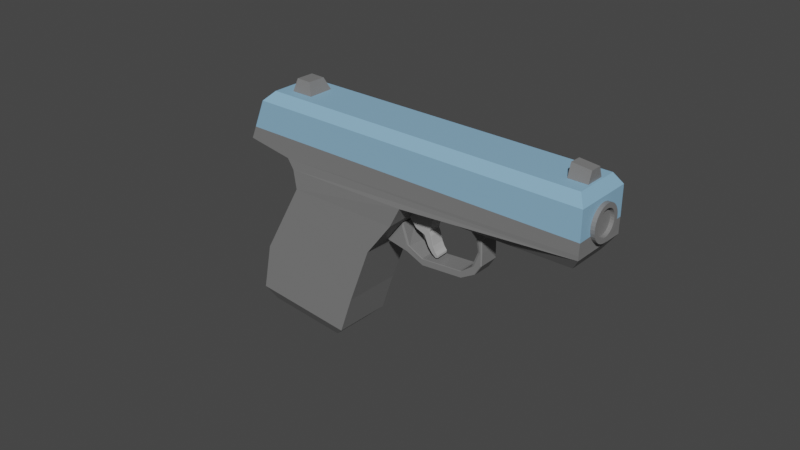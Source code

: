 # Source: gunfd.blend  (saved by Blender 3.4.6; exported with 4.5.12 LTS)
import bpy
from mathutils import Matrix  # noqa: F401  (used for matrix-valued properties, if any)

bpy.ops.wm.read_factory_settings(use_empty=True)
scene = bpy.context.scene
scene.name = 'Scene'

# ---- collections
col_collection = bpy.data.collections.new('Collection'); scene.collection.children.link(col_collection)

# ---- materials (node trees are filled in below, after node groups)
mat_material_002 = bpy.data.materials.new('Material.002')
mat_material_002.use_transparent_shadow = False
mat_material = bpy.data.materials.new('Material')
mat_material.alpha_threshold = 0.0
mat_material.use_transparent_shadow = False
mat_material.roughness = 0.5
mat_material.line_color = (0.0, 0.0, 0.0, 1.0)
mat_material_001 = bpy.data.materials.new('Material.001')
mat_material_001.use_transparent_shadow = False

# ---- material node trees
mat_material_002.use_nodes = True; mat_material_002.node_tree.nodes.clear()
_N = mat_material_002.node_tree.nodes; _L = mat_material_002.node_tree.links
n0 = _N.new('ShaderNodeBsdfPrincipled'); n0.name = 'Principled BSDF'; n0.location = (10, 300)
n0.distribution = 'GGX'
n0.subsurface_method = 'RANDOM_WALK_SKIN'
n0.inputs[0].default_value = (0.1991, 0.1991, 0.1991, 1.0)
n0.inputs[3].default_value = 1.45
n0.inputs[27].default_value = (0.0, 0.0, 0.0, 1.0)
n0.inputs[28].default_value = 1.0
n1 = _N.new('ShaderNodeOutputMaterial'); n1.name = 'Material Output'; n1.location = (300, 300)
_L.new(n0.outputs[0], n1.inputs[0])
n1.is_active_output = True
mat_material.use_nodes = True; mat_material.node_tree.nodes.clear()
_N = mat_material.node_tree.nodes; _L = mat_material.node_tree.links
n0 = _N.new('ShaderNodeOutputMaterial'); n0.name = 'Material Output'; n0.location = (300, 300)
n1 = _N.new('ShaderNodeBsdfPrincipled'); n1.name = 'Principled BSDF'; n1.location = (10, 300)
n1.distribution = 'GGX'
n1.subsurface_method = 'RANDOM_WALK_SKIN'
n1.inputs[0].default_value = (0.4312, 0.4312, 0.4312, 1.0)
n1.inputs[3].default_value = 1.45
n1.inputs[27].default_value = (0.0, 0.0, 0.0, 1.0)
n1.inputs[28].default_value = 1.0
_L.new(n1.outputs[0], n0.inputs[0])
n0.is_active_output = True
mat_material_001.use_nodes = True; mat_material_001.node_tree.nodes.clear()
_N = mat_material_001.node_tree.nodes; _L = mat_material_001.node_tree.links
n0 = _N.new('ShaderNodeBsdfPrincipled'); n0.name = 'Principled BSDF'; n0.location = (10, 300)
n0.distribution = 'GGX'
n0.subsurface_method = 'RANDOM_WALK_SKIN'
n0.inputs[0].default_value = (0.2601, 0.4814, 0.6811, 1.0)
n0.inputs[3].default_value = 1.45
n0.inputs[27].default_value = (0.0, 0.0, 0.0, 1.0)
n0.inputs[28].default_value = 1.0
n1 = _N.new('ShaderNodeOutputMaterial'); n1.name = 'Material Output'; n1.location = (300, 300)
_L.new(n0.outputs[0], n1.inputs[0])
n1.is_active_output = True

# ---- world
world_world = bpy.data.worlds.new('World'); scene.world = world_world
world_world.use_nodes = True; world_world.node_tree.nodes.clear()
_N = world_world.node_tree.nodes; _L = world_world.node_tree.links
n0 = _N.new('ShaderNodeOutputWorld'); n0.name = 'World Output'; n0.location = (300, 300)
n1 = _N.new('ShaderNodeBackground'); n1.name = 'Background'; n1.location = (10, 300)
n1.inputs[0].default_value = (0.05088, 0.05088, 0.05088, 1.0)
_L.new(n1.outputs[0], n0.inputs[0])
n0.is_active_output = True
world_world.color = (0.05088, 0.05088, 0.05088)
world_world.use_sun_shadow = False
world_world.sun_shadow_jitter_overblur = 0.0

# ---- meshes
me_cube_002 = bpy.data.meshes.new('Cube.002')
me_cube_002.from_pydata([(-1.025, -0.6397, 0.7714), (-0.999, 0.6462, 0.7721), (1.326, -0.66, 1.305), (1.352, 0.6258, 1.306), (-1.263, -0.6416, -0.3327), (-1.252, 0.6443, -0.3328), (1.101, 0.6334, -0.06015), (1.09, -0.6525, -0.06009), (-1.114, -0.6404, 0.3599), (-1.093, 0.6455, 0.3603), (1.084, 0.6306, 0.7555), (1.064, -0.6552, 0.7551), (-1.248, -0.6378, 0.9906), (-1.224, 0.6481, 0.9908), (-1.46, -0.6344, 1.077), (-1.453, 0.6516, 1.073), (-2.47, -0.6309, 1.131), (-2.466, 0.6552, 1.126), (4.825, 0.5779, 2.824), (4.82, -0.7082, 2.829), (4.908, 0.5812, 2.685), (4.902, -0.7049, 2.689), (-2.478, -0.6257, 0.9467), (-2.471, 0.6603, 0.9428), (1.74, 0.429, 1.671), (1.513, 0.607, 1.559), (1.723, -0.4731, 1.67), (1.391, -0.6771, 1.622), (4.86, 0.3977, 2.422), (4.943, 0.5835, 2.633), (4.935, -0.6989, 2.635), (4.855, -0.5046, 2.424), (-0.7999, -0.4459, -1.126), (-1.061, -0.6441, -0.9667), (-0.7871, 0.4402, -1.126), (-1.044, 0.6418, -0.9673), (0.9592, -0.4548, -0.8335), (1.137, -0.6548, -0.6016), (0.9721, 0.4313, -0.8336), (1.153, 0.6311, -0.602)], [], [(8, 0, 1, 9), (9, 1, 3, 10), (10, 3, 2, 11), (11, 2, 0, 8), (37, 7, 4, 33), (1, 0, 12, 13), (35, 5, 6, 39), (39, 6, 7, 37), (34, 38, 36, 32), (7, 11, 8, 4), (6, 10, 11, 7), (5, 9, 10, 6), (4, 8, 9, 5), (29, 15, 23, 20), (12, 27, 30, 14), (26, 24, 28, 31), (3, 1, 13, 25), (21, 20, 18, 19), (2, 3, 25, 27), (0, 2, 27, 12), (13, 12, 14, 15), (23, 22, 16, 17), (22, 21, 19, 16), (20, 23, 17, 18), (30, 29, 20, 21), (15, 14, 22, 23), (14, 30, 21, 22), (24, 26, 27, 25), (29, 30, 31, 28), (26, 31, 30, 27), (28, 24, 25, 29), (25, 13, 15, 29), (34, 32, 33, 35), (38, 34, 35, 39), (36, 38, 39, 37), (32, 36, 37, 33), (33, 4, 5, 35)])
_uv = me_cube_002.uv_layers.new(name='UVMap')
_uv.uv.foreach_set('vector', [0.5701, 0.0, 0.625, 0.0, 0.625, 0.25, 0.5701, 0.25, 0.5701, 0.25, 0.625, 0.25, 0.625, 0.5, 0.5701, 0.5, 0.5701, 0.5, 0.625, 0.5, 0.625, 0.75, 0.5701, 0.75, 0.5701, 0.75, 0.625, 0.75, 0.625, 1.0, 0.5701, 1.0, 0.4026, 0.75, 0.4778, 0.75, 0.4778, 1.0, 0.3989, 1.0, 0.625, 0.25, 0.625, 0.0, 0.625, 0.0, 0.625, 0.25, 0.3988, 0.25, 0.4778, 0.25, 0.4778, 0.5, 0.4026, 0.5, 0.4026, 0.5, 0.4778, 0.5, 0.4778, 0.75, 0.4026, 0.75, 0.1479, 0.5389, 0.3521, 0.5389, 0.3521, 0.7111, 0.1479, 0.7111, 0.4778, 0.75, 0.5701, 0.75, 0.5701, 1.0, 0.4778, 1.0, 0.4778, 0.5, 0.5701, 0.5, 0.5701, 0.75, 0.4778, 0.75, 0.4778, 0.25, 0.5701, 0.25, 0.5701, 0.5, 0.4778, 0.5, 0.4778, 0.0, 0.5701, 0.0, 0.5701, 0.25, 0.4778, 0.25, 0.625, 0.5001, 0.625, 0.25, 0.625, 0.25, 0.625, 0.5, 0.625, 1.0, 0.625, 0.8011, 0.625, 1.025, 0.625, 1.0, 0.625, 0.7127, 0.625, 0.5373, 0.625, 0.5373, 0.625, 0.7127, 0.625, 0.5, 0.625, 0.25, 0.625, 0.25, 0.625, 0.5, 0.625, 0.75, 0.625, 0.5, 0.625, 0.5, 0.625, 0.75, 0.625, 0.75, 0.625, 0.5, 0.625, 0.5032, 0.625, 0.7532, 0.625, 1.0, 0.625, 0.75, 0.625, 0.7645, 0.625, 1.0, 0.625, 0.25, 0.625, 0.0, 0.625, 0.0, 0.625, 0.25, 0.625, 0.25, 0.625, 0.0, 0.625, 0.0, 0.625, 0.25, 0.625, 1.0, 0.625, 0.75, 0.625, 0.75, 0.625, 1.0, 0.625, 0.5, 0.625, 0.25, 0.625, 0.25, 0.625, 0.5, 0.625, 0.7491, 0.625, 0.4999, 0.625, 0.5, 0.625, 0.75, 0.625, 0.25, 0.625, 0.0, 0.625, 0.0, 0.625, 0.25, 0.625, 1.0, 0.625, 0.75, 0.625, 0.75, 0.625, 1.0, 0.625, 0.5373, 0.625, 0.7127, 0.625, 0.7532, 0.625, 0.5032, 0.625, 0.4999, 0.625, 0.7491, 0.625, 0.7127, 0.625, 0.5373, 0.625, 0.7127, 0.625, 0.7127, 0.625, 1.025, 0.625, 0.8011, 0.625, 0.5373, 0.625, 0.5373, 0.625, 0.575, 0.625, 0.2245, 0.625, 0.575, 0.625, 0.25, 0.625, 0.25, 0.625, 0.2245, 0.1479, 0.5389, 0.1479, 0.7111, 0.125, 0.75, 0.125, 0.5, 0.3521, 0.5389, 0.1479, 0.5389, 0.125, 0.5, 0.375, 0.5, 0.3521, 0.7111, 0.3521, 0.5389, 0.4026, 0.5, 0.4026, 0.75, 0.1479, 0.7111, 0.3521, 0.7111, 0.375, 0.75, 0.125, 0.75, 0.3989, 0.0, 0.4778, 0.0, 0.4778, 0.25, 0.3988, 0.25])
me_cube_002.materials.append(mat_material_002)
me_cube_002.update()
me_cube = bpy.data.meshes.new('Cube')
me_cube.from_pydata([(-1.0, -1.0, -1.0), (-1.0, -1.0, 1.0), (-1.0, 1.0, -1.0), (-1.0, 1.0, 1.0), (1.077, -1.0, 4.191), (0.7867, -1.0, 4.307), (1.077, 1.0, 4.191), (0.7867, 1.0, 4.307), (-1.562, 0.9921, 1.592), (-1.563, -1.007, 1.777), (-1.464, -0.9921, 3.549), (-1.463, 1.007, 3.364), (-2.329, 1.009, 2.854), (-2.274, -0.9899, 3.621), (-1.67, -0.9748, 10.07), (-1.725, 1.024, 9.302), (0.3644, 1.0, -1.0), (0.3644, 1.0, 1.0), (0.3644, -1.0, -1.0), (0.3644, -1.0, 1.0), (0.7392, 1.0, 3.286), (0.833, -1.0, 1.079), (0.833, 1.0, 1.079), (0.7392, -1.0, 3.286), (0.9647, 1.0, 7.929), (1.104, 1.0, 7.907), (1.104, -1.0, 7.907), (0.9647, -1.0, 7.929), (0.9241, 1.0, 11.55), (1.115, 1.0, 11.49), (1.115, -1.0, 11.49), (0.9241, -1.0, 11.55), (0.4857, 1.0, 15.87), (1.419, 1.0, 15.35), (1.419, -1.0, 15.35), (0.4857, -1.0, 15.87)], [], [(3, 2, 8, 11), (22, 20, 7, 6), (7, 5, 27, 24), (18, 19, 1, 0), (22, 6, 4, 21), (17, 3, 1, 19), (10, 11, 15, 14), (0, 1, 10, 9), (1, 3, 11, 10), (2, 0, 9, 8), (13, 14, 15, 12), (8, 9, 13, 12), (11, 8, 12, 15), (9, 10, 14, 13), (20, 17, 19, 23), (2, 16, 18, 0), (21, 23, 19, 18), (2, 3, 17, 16), (4, 5, 23, 21), (7, 20, 23, 5), (16, 22, 21, 18), (16, 17, 20, 22), (27, 26, 30, 31), (6, 7, 24, 25), (5, 4, 26, 27), (4, 6, 25, 26), (30, 29, 33, 34), (26, 25, 29, 30), (24, 27, 31, 28), (25, 24, 28, 29), (33, 32, 35, 34), (28, 31, 35, 32), (29, 28, 32, 33), (31, 30, 34, 35)])
_uv = me_cube.uv_layers.new(name='UVMap')
_uv.uv.foreach_set('vector', [0.625, 0.25, 0.375, 0.25, 0.375, 0.25, 0.625, 0.25, 0.375, 0.4745, 0.625, 0.4745, 0.625, 0.5, 0.375, 0.5, 0.625, 0.5, 0.625, 0.75, 0.625, 0.75, 0.625, 0.5, 0.375, 0.8294, 0.625, 0.8294, 0.625, 1.0, 0.375, 1.0, 0.3495, 0.5, 0.375, 0.5, 0.375, 0.75, 0.3495, 0.75, 0.7044, 0.5, 0.875, 0.5, 0.875, 0.75, 0.7044, 0.75, 0.875, 0.75, 0.875, 0.5, 0.875, 0.5, 0.875, 0.75, 0.375, 1.0, 0.625, 1.0, 0.625, 1.0, 0.375, 1.0, 0.875, 0.75, 0.875, 0.5, 0.875, 0.5, 0.875, 0.75, 0.125, 0.5, 0.125, 0.75, 0.125, 0.75, 0.125, 0.5, 0.375, 0.0, 0.625, 0.0, 0.625, 0.25, 0.375, 0.25, 0.125, 0.5, 0.125, 0.75, 0.125, 0.75, 0.125, 0.5, 0.625, 0.25, 0.375, 0.25, 0.375, 0.25, 0.625, 0.25, 0.375, 1.0, 0.625, 1.0, 0.625, 1.0, 0.375, 1.0, 0.6505, 0.5, 0.7044, 0.5, 0.7044, 0.75, 0.6505, 0.75, 0.125, 0.5, 0.2956, 0.5, 0.2956, 0.75, 0.125, 0.75, 0.375, 0.7755, 0.625, 0.7755, 0.625, 0.8294, 0.375, 0.8294, 0.375, 0.25, 0.625, 0.25, 0.625, 0.4206, 0.375, 0.4206, 0.375, 0.75, 0.625, 0.75, 0.625, 0.7755, 0.375, 0.7755, 0.625, 0.5, 0.6505, 0.5, 0.6505, 0.75, 0.625, 0.75, 0.2956, 0.5, 0.3495, 0.5, 0.3495, 0.75, 0.2956, 0.75, 0.375, 0.4206, 0.625, 0.4206, 0.625, 0.4745, 0.375, 0.4745, 0.625, 0.75, 0.375, 0.75, 0.375, 0.75, 0.625, 0.75, 0.375, 0.5, 0.625, 0.5, 0.625, 0.5, 0.375, 0.5, 0.625, 0.75, 0.375, 0.75, 0.375, 0.75, 0.625, 0.75, 0.375, 0.75, 0.375, 0.5, 0.375, 0.5, 0.375, 0.75, 0.375, 0.75, 0.375, 0.5, 0.375, 0.5, 0.375, 0.75, 0.375, 0.75, 0.375, 0.5, 0.375, 0.5, 0.375, 0.75, 0.625, 0.5, 0.625, 0.75, 0.625, 0.75, 0.625, 0.5, 0.375, 0.5, 0.625, 0.5, 0.625, 0.5, 0.375, 0.5, 0.375, 0.5, 0.625, 0.5, 0.625, 0.75, 0.375, 0.75, 0.625, 0.5, 0.625, 0.75, 0.625, 0.75, 0.625, 0.5, 0.375, 0.5, 0.625, 0.5, 0.625, 0.5, 0.375, 0.5, 0.625, 0.75, 0.375, 0.75, 0.375, 0.75, 0.625, 0.75])
me_cube.materials.append(mat_material_002)
me_cube.update()
me_cube_001 = bpy.data.meshes.new('Cube.001')
me_cube_001.from_pydata([(-0.6671, -0.9741, -0.2934), (-0.8531, -1.011, 0.466), (-0.6671, 1.026, -0.2934), (-0.8531, 0.989, 0.466), (0.1441, -1.008, -0.5965), (0.4898, -1.012, 0.9748), (0.1441, 0.9922, -0.5965), (0.4898, 0.9883, 0.9748), (0.8417, 0.9849, 0.7941), (0.8278, 1.022, 0.2094), (0.8464, -0.9765, 0.2489), (0.8603, -1.014, 0.8336), (1.109, 0.9823, 0.6336), (1.233, 1.03, 0.3418), (1.258, -0.9679, 0.3937), (1.134, -1.016, 0.6855), (1.215, 0.9848, 0.6792), (1.34, 1.033, 0.3875), (1.364, -0.9654, 0.4394), (1.24, -1.013, 0.7312), (-0.2806, 1.03, -0.6955), (-0.2732, -0.9699, -0.699), (0.1454, 0.9928, -0.817), (0.1528, -1.007, -0.8205), (-0.2894, 1.032, -1.294), (-0.2898, -0.9675, -1.305), (0.05815, 0.9929, -1.328), (0.0577, -1.007, -1.34), (-0.201, 1.036, -1.694), (-0.2073, -0.9636, -1.715), (0.06767, 0.9943, -1.654), (0.06128, -1.005, -1.675), (-0.0678, 1.039, -1.951), (0.03962, 0.9407, -1.986), (0.03898, -0.8959, -2.009), (-0.06925, -0.9605, -1.975), (0.1191, 0.9965, -1.857), (0.06794, 0.9336, -1.972), (0.1171, -1.003, -1.881), (0.06729, -0.903, -1.994)], [], [(0, 1, 3, 2), (2, 3, 7, 6), (6, 7, 8, 9), (4, 5, 1, 0), (4, 0, 21, 23), (11, 10, 14, 15), (5, 4, 10, 11), (4, 6, 9, 10), (14, 13, 17, 18), (10, 9, 13, 14), (9, 8, 12, 13), (13, 12, 16, 17), (15, 14, 18, 19), (20, 22, 26, 24), (2, 6, 22, 20), (0, 2, 20, 21), (6, 4, 23, 22), (26, 27, 31, 30), (22, 23, 27, 26), (21, 20, 24, 25), (23, 21, 25, 27), (25, 24, 28, 29), (27, 25, 29, 31), (24, 26, 30, 28), (28, 30, 36, 32), (33, 37, 39, 34), (30, 31, 38, 36), (31, 29, 35, 38), (33, 34, 35, 32), (37, 33, 32, 36), (39, 37, 36, 38), (34, 39, 38, 35), (29, 28, 32, 35)])
_uv = me_cube_001.uv_layers.new(name='UVMap')
_uv.uv.foreach_set('vector', [0.375, 0.0, 0.625, 0.0, 0.625, 0.25, 0.375, 0.25, 0.375, 0.25, 0.625, 0.25, 0.625, 0.5, 0.375, 0.5, 0.375, 0.5, 0.625, 0.5, 0.625, 0.5, 0.375, 0.5, 0.375, 0.75, 0.625, 0.75, 0.625, 1.0, 0.375, 1.0, 0.375, 0.75, 0.375, 1.0, 0.375, 1.0, 0.375, 0.75, 0.625, 0.75, 0.375, 0.75, 0.375, 0.75, 0.625, 0.75, 0.625, 0.75, 0.375, 0.75, 0.375, 0.75, 0.625, 0.75, 0.375, 0.75, 0.375, 0.5, 0.375, 0.5, 0.375, 0.75, 0.375, 0.75, 0.375, 0.5, 0.375, 0.5, 0.375, 0.75, 0.375, 0.75, 0.375, 0.5, 0.375, 0.5, 0.375, 0.75, 0.375, 0.5, 0.625, 0.5, 0.625, 0.5, 0.375, 0.5, 0.375, 0.5, 0.625, 0.5, 0.625, 0.5, 0.375, 0.5, 0.625, 0.75, 0.375, 0.75, 0.375, 0.75, 0.625, 0.75, 0.375, 0.25, 0.375, 0.5, 0.375, 0.5, 0.375, 0.25, 0.375, 0.25, 0.375, 0.5, 0.375, 0.5, 0.375, 0.25, 0.375, 0.0, 0.375, 0.25, 0.375, 0.25, 0.375, 0.0, 0.375, 0.5, 0.375, 0.75, 0.375, 0.75, 0.375, 0.5, 0.375, 0.5, 0.375, 0.75, 0.375, 0.75, 0.375, 0.5, 0.375, 0.5, 0.375, 0.75, 0.375, 0.75, 0.375, 0.5, 0.375, 0.0, 0.375, 0.25, 0.375, 0.25, 0.375, 0.0, 0.375, 0.75, 0.375, 1.0, 0.375, 1.0, 0.375, 0.75, 0.375, 0.0, 0.375, 0.25, 0.375, 0.25, 0.375, 0.0, 0.375, 0.75, 0.375, 1.0, 0.375, 1.0, 0.375, 0.75, 0.375, 0.25, 0.375, 0.5, 0.375, 0.5, 0.375, 0.25, 0.375, 0.25, 0.375, 0.5, 0.375, 0.5, 0.375, 0.25, 0.2292, 0.5102, 0.2708, 0.5102, 0.2708, 0.7398, 0.2292, 0.7398, 0.375, 0.5, 0.375, 0.75, 0.375, 0.75, 0.375, 0.5, 0.375, 0.75, 0.375, 1.0, 0.375, 1.0, 0.375, 0.75, 0.2292, 0.5102, 0.2292, 0.7398, 0.125, 0.75, 0.125, 0.5, 0.2708, 0.5102, 0.2292, 0.5102, 0.125, 0.5, 0.375, 0.5, 0.2708, 0.7398, 0.2708, 0.5102, 0.375, 0.5, 0.375, 0.75, 0.2292, 0.7398, 0.2708, 0.7398, 0.375, 0.75, 0.125, 0.75, 0.375, 0.0, 0.375, 0.25, 0.375, 0.25, 0.375, 0.0])
me_cube_001.materials.append(mat_material)
me_cube_001.update()
me_cube_003 = bpy.data.meshes.new('Cube.003')
me_cube_003.from_pydata([(-2.47, -0.6309, 1.131), (-2.466, 0.6552, 1.126), (4.825, 0.5779, 2.824), (4.82, -0.7082, 2.829), (-2.467, -0.6292, 1.534), (-2.326, -0.4865, 1.71), (-2.323, 0.5121, 1.707), (-2.463, 0.6568, 1.529), (4.373, 0.4379, 3.266), (4.596, 0.5795, 3.173), (4.37, -0.5607, 3.269), (4.592, -0.7065, 3.177), (-1.604, 0.5042, 1.874), (-1.608, -0.4945, 1.878), (-2.064, -0.4894, 1.771), (-2.061, 0.5092, 1.768), (4.33, 0.4384, 3.256), (4.327, -0.5602, 3.259)], [], [(3, 2, 9, 11), (5, 6, 7, 4), (4, 0, 3, 11), (8, 10, 11, 9), (1, 0, 4, 7), (1, 7, 9, 2), (12, 16, 8, 9, 7, 6, 15), (8, 16, 17, 10), (13, 14, 5, 4, 11, 10, 17), (5, 17, 16, 6)])
_uv = me_cube_003.uv_layers.new(name='UVMap')
_uv.uv.foreach_set('vector', [0.625, 0.75, 0.625, 0.5, 0.625, 0.5, 0.625, 0.75, 0.87, 0.7221, 0.87, 0.5279, 0.875, 0.5, 0.875, 0.75, 0.625, 1.0, 0.625, 1.0, 0.625, 0.75, 0.625, 0.75, 0.63, 0.5279, 0.63, 0.7221, 0.625, 0.75, 0.625, 0.5, 0.625, 0.25, 0.625, 0.0, 0.625, 0.0, 0.625, 0.25, 0.625, 0.25, 0.625, 0.25, 0.625, 0.5, 0.625, 0.5, 0.8442, 0.5279, 0.6316, 0.5279, 0.63, 0.5279, 0.625, 0.5, 0.875, 0.5, 0.87, 0.5279, 0.8606, 0.5279, 0.63, 0.5279, 0.6316, 0.5279, 0.6316, 0.7221, 0.63, 0.7221, 0.8442, 0.7221, 0.8606, 0.7221, 0.87, 0.7221, 0.875, 0.75, 0.625, 0.75, 0.63, 0.7221, 0.6316, 0.7221, 0.87, 0.7221, 0.6316, 0.7221, 0.6316, 0.5279, 0.87, 0.5279])
me_cube_003.materials.append(mat_material_001)
me_cube_003.update()
me_cylinder = bpy.data.meshes.new('Cylinder')
me_cylinder.from_pydata([(2.553e-08, 1.0, -1.584), (2.553e-08, 1.0, 0.4159), (0.1951, 0.9808, -1.584), (0.1951, 0.9808, 0.4159), (0.3827, 0.9239, -1.584), (0.3827, 0.9239, 0.4159), (0.5556, 0.8315, -1.584), (0.5556, 0.8315, 0.4159), (0.7071, 0.7071, -1.584), (0.7071, 0.7071, 0.4159), (0.8315, 0.5556, -1.584), (0.8315, 0.5556, 0.4159), (0.9239, 0.3827, -1.584), (0.9239, 0.3827, 0.4159), (0.9808, 0.1951, -1.584), (0.9808, 0.1951, 0.4159), (1.0, 0.0, -1.584), (1.0, 0.0, 0.4159), (0.9808, -0.1951, -1.584), (0.9808, -0.1951, 0.4159), (0.9239, -0.3827, -1.584), (0.9239, -0.3827, 0.4159), (0.8315, -0.5556, -1.584), (0.8315, -0.5556, 0.4159), (0.7071, -0.7071, -1.584), (0.7071, -0.7071, 0.4159), (0.5556, -0.8315, -1.584), (0.5556, -0.8315, 0.4159), (0.3827, -0.9239, -1.584), (0.3827, -0.9239, 0.4159), (0.1951, -0.9808, -1.584), (0.1951, -0.9808, 0.4159), (2.553e-08, -1.0, -1.584), (2.553e-08, -1.0, 0.4159), (-0.1951, -0.9808, -1.584), (-0.1951, -0.9808, 0.4159), (-0.3827, -0.9239, -1.584), (-0.3827, -0.9239, 0.4159), (-0.5556, -0.8315, -1.584), (-0.5556, -0.8315, 0.4159), (-0.7071, -0.7071, -1.584), (-0.7071, -0.7071, 0.4159), (-0.8315, -0.5556, -1.584), (-0.8315, -0.5556, 0.4159), (-0.9239, -0.3827, -1.584), (-0.9239, -0.3827, 0.4159), (-0.9808, -0.1951, -1.584), (-0.9808, -0.1951, 0.4159), (-1.0, 0.0, -1.584), (-1.0, 0.0, 0.4159), (-0.9808, 0.1951, -1.584), (-0.9808, 0.1951, 0.4159), (-0.9239, 0.3827, -1.584), (-0.9239, 0.3827, 0.4159), (-0.8315, 0.5556, -1.584), (-0.8315, 0.5556, 0.4159), (-0.7071, 0.7071, -1.584), (-0.7071, 0.7071, 0.4159), (-0.5556, 0.8315, -1.584), (-0.5556, 0.8315, 0.4159), (-0.3827, 0.9239, -1.584), (-0.3827, 0.9239, 0.4159), (-0.1951, 0.9808, -1.584), (-0.1951, 0.9808, 0.4159), (2.553e-08, 0.7313, 0.4159), (0.1427, 0.7173, 0.4159), (0.2799, 0.6757, 0.4159), (0.4063, 0.6081, 0.4159), (0.5171, 0.5171, 0.4159), (0.6081, 0.4063, 0.4159), (0.6757, 0.2799, 0.4159), (0.7173, 0.1427, 0.4159), (0.7313, 0.0, 0.4159), (0.7173, -0.1427, 0.4159), (0.6757, -0.2799, 0.4159), (0.6081, -0.4063, 0.4159), (0.5171, -0.5171, 0.4159), (0.4063, -0.6081, 0.4159), (0.2799, -0.6757, 0.4159), (0.1427, -0.7173, 0.4159), (2.553e-08, -0.7313, 0.4159), (-0.1427, -0.7173, 0.4159), (-0.2799, -0.6757, 0.4159), (-0.4063, -0.6081, 0.4159), (-0.5171, -0.5171, 0.4159), (-0.6081, -0.4063, 0.4159), (-0.6757, -0.2799, 0.4159), (-0.7173, -0.1427, 0.4159), (-0.7313, 0.0, 0.4159), (-0.7173, 0.1427, 0.4159), (-0.6757, 0.2799, 0.4159), (-0.6081, 0.4063, 0.4159), (-0.5171, 0.5171, 0.4159), (-0.4063, 0.6081, 0.4159), (-0.2799, 0.6757, 0.4159), (-0.1427, 0.7173, 0.4159), (3.506e-08, 0.7313, 0.198), (0.1427, 0.7173, 0.198), (0.2799, 0.6757, 0.198), (0.4063, 0.6081, 0.198), (0.5171, 0.5171, 0.198), (0.6081, 0.4063, 0.198), (0.6757, 0.2799, 0.198), (0.7173, 0.1427, 0.198), (0.7313, 0.0, 0.198), (0.7173, -0.1427, 0.198), (0.6757, -0.2799, 0.198), (0.6081, -0.4063, 0.198), (0.5171, -0.5171, 0.198), (0.4063, -0.6081, 0.198), (0.2799, -0.6757, 0.198), (0.1427, -0.7173, 0.198), (3.506e-08, -0.7313, 0.198), (-0.1427, -0.7173, 0.198), (-0.2799, -0.6757, 0.198), (-0.4063, -0.6081, 0.198), (-0.5171, -0.5171, 0.198), (-0.6081, -0.4063, 0.198), (-0.6757, -0.2799, 0.198), (-0.7173, -0.1427, 0.198), (-0.7313, 0.0, 0.198), (-0.7173, 0.1427, 0.198), (-0.6757, 0.2799, 0.198), (-0.6081, 0.4063, 0.198), (-0.5171, 0.5171, 0.198), (-0.4063, 0.6081, 0.198), (-0.2799, 0.6757, 0.198), (-0.1427, 0.7173, 0.198), (-1.899e-06, 0.003169, 0.198), (0.0006163, 0.003108, 0.198), (0.001211, 0.002928, 0.198), (0.001759, 0.002635, 0.198), (0.002239, 0.002241, 0.198), (0.002633, 0.001761, 0.198), (0.002926, 0.001213, 0.198), (0.003106, 0.0006182, 0.198), (0.003167, 2.967e-08, 0.198), (0.003106, -0.0006182, 0.198), (0.002926, -0.001213, 0.198), (0.002633, -0.001761, 0.198), (0.002239, -0.002241, 0.198), (0.001759, -0.002635, 0.198), (0.001211, -0.002928, 0.198), (0.0006163, -0.003108, 0.198), (-1.899e-06, -0.003169, 0.198), (-0.0006201, -0.003108, 0.198), (-0.001215, -0.002928, 0.198), (-0.001762, -0.002635, 0.198), (-0.002243, -0.002241, 0.198), (-0.002637, -0.001761, 0.198), (-0.00293, -0.001213, 0.198), (-0.00311, -0.0006182, 0.198), (-0.003171, 2.967e-08, 0.198), (-0.00311, 0.0006182, 0.198), (-0.00293, 0.001213, 0.198), (-0.002637, 0.001761, 0.198), (-0.002243, 0.002241, 0.198), (-0.001762, 0.002635, 0.198), (-0.001215, 0.002928, 0.198), (-0.0006201, 0.003108, 0.198)], [], [(0, 1, 3, 2), (2, 3, 5, 4), (4, 5, 7, 6), (6, 7, 9, 8), (8, 9, 11, 10), (10, 11, 13, 12), (12, 13, 15, 14), (14, 15, 17, 16), (16, 17, 19, 18), (18, 19, 21, 20), (20, 21, 23, 22), (22, 23, 25, 24), (24, 25, 27, 26), (26, 27, 29, 28), (28, 29, 31, 30), (30, 31, 33, 32), (32, 33, 35, 34), (34, 35, 37, 36), (36, 37, 39, 38), (38, 39, 41, 40), (40, 41, 43, 42), (42, 43, 45, 44), (44, 45, 47, 46), (46, 47, 49, 48), (48, 49, 51, 50), (50, 51, 53, 52), (52, 53, 55, 54), (54, 55, 57, 56), (56, 57, 59, 58), (58, 59, 61, 60), (25, 23, 75, 76), (60, 61, 63, 62), (62, 63, 1, 0), (7, 5, 66, 67), (43, 41, 84, 85), (61, 59, 93, 94), (17, 15, 71, 72), (35, 33, 80, 81), (53, 51, 89, 90), (9, 7, 67, 68), (27, 25, 76, 77), (45, 43, 85, 86), (63, 61, 94, 95), (19, 17, 72, 73), (37, 35, 81, 82), (55, 53, 90, 91), (11, 9, 68, 69), (29, 27, 77, 78), (47, 45, 86, 87), (3, 1, 64, 65), (1, 63, 95, 64), (21, 19, 73, 74), (39, 37, 82, 83), (57, 55, 91, 92), (13, 11, 69, 70), (31, 29, 78, 79), (49, 47, 87, 88), (5, 3, 65, 66), (23, 21, 74, 75), (41, 39, 83, 84), (59, 57, 92, 93), (15, 13, 70, 71), (33, 31, 79, 80), (51, 49, 88, 89), (71, 70, 102, 103), (85, 84, 116, 117), (72, 71, 103, 104), (86, 85, 117, 118), (73, 72, 104, 105), (87, 86, 118, 119), (74, 73, 105, 106), (88, 87, 119, 120), (75, 74, 106, 107), (89, 88, 120, 121), (76, 75, 107, 108), (90, 89, 121, 122), (77, 76, 108, 109), (91, 90, 122, 123), (78, 77, 109, 110), (65, 64, 96, 97), (92, 91, 123, 124), (79, 78, 110, 111), (66, 65, 97, 98), (93, 92, 124, 125), (80, 79, 111, 112), (67, 66, 98, 99), (94, 93, 125, 126), (81, 80, 112, 113), (68, 67, 99, 100), (95, 94, 126, 127), (82, 81, 113, 114), (69, 68, 100, 101), (64, 95, 127, 96), (83, 82, 114, 115), (70, 69, 101, 102), (84, 83, 115, 116), (106, 105, 137, 138), (120, 119, 151, 152), (107, 106, 138, 139), (121, 120, 152, 153), (108, 107, 139, 140), (122, 121, 153, 154), (109, 108, 140, 141), (123, 122, 154, 155), (110, 109, 141, 142), (97, 96, 128, 129), (124, 123, 155, 156), (111, 110, 142, 143), (98, 97, 129, 130), (125, 124, 156, 157), (112, 111, 143, 144), (99, 98, 130, 131), (126, 125, 157, 158), (113, 112, 144, 145), (100, 99, 131, 132), (127, 126, 158, 159), (114, 113, 145, 146), (101, 100, 132, 133), (96, 127, 159, 128), (115, 114, 146, 147), (102, 101, 133, 134), (116, 115, 147, 148), (103, 102, 134, 135), (117, 116, 148, 149), (104, 103, 135, 136), (118, 117, 149, 150), (105, 104, 136, 137), (119, 118, 150, 151)])
_uv = me_cylinder.uv_layers.new(name='UVMap')
_uv.uv.foreach_set('vector', [1.0, 0.5, 1.0, 1.0, 0.9688, 1.0, 0.9688, 0.5, 0.9688, 0.5, 0.9688, 1.0, 0.9375, 1.0, 0.9375, 0.5, 0.9375, 0.5, 0.9375, 1.0, 0.9062, 1.0, 0.9062, 0.5, 0.9062, 0.5, 0.9062, 1.0, 0.875, 1.0, 0.875, 0.5, 0.875, 0.5, 0.875, 1.0, 0.8438, 1.0, 0.8438, 0.5, 0.8438, 0.5, 0.8438, 1.0, 0.8125, 1.0, 0.8125, 0.5, 0.8125, 0.5, 0.8125, 1.0, 0.7812, 1.0, 0.7812, 0.5, 0.7812, 0.5, 0.7812, 1.0, 0.75, 1.0, 0.75, 0.5, 0.75, 0.5, 0.75, 1.0, 0.7188, 1.0, 0.7188, 0.5, 0.7188, 0.5, 0.7188, 1.0, 0.6875, 1.0, 0.6875, 0.5, 0.6875, 0.5, 0.6875, 1.0, 0.6562, 1.0, 0.6562, 0.5, 0.6562, 0.5, 0.6562, 1.0, 0.625, 1.0, 0.625, 0.5, 0.625, 0.5, 0.625, 1.0, 0.5938, 1.0, 0.5938, 0.5, 0.5938, 0.5, 0.5938, 1.0, 0.5625, 1.0, 0.5625, 0.5, 0.5625, 0.5, 0.5625, 1.0, 0.5312, 1.0, 0.5312, 0.5, 0.5312, 0.5, 0.5312, 1.0, 0.5, 1.0, 0.5, 0.5, 0.5, 0.5, 0.5, 1.0, 0.4688, 1.0, 0.4688, 0.5, 0.4688, 0.5, 0.4688, 1.0, 0.4375, 1.0, 0.4375, 0.5, 0.4375, 0.5, 0.4375, 1.0, 0.4062, 1.0, 0.4062, 0.5, 0.4062, 0.5, 0.4062, 1.0, 0.375, 1.0, 0.375, 0.5, 0.375, 0.5, 0.375, 1.0, 0.3438, 1.0, 0.3438, 0.5, 0.3438, 0.5, 0.3438, 1.0, 0.3125, 1.0, 0.3125, 0.5, 0.3125, 0.5, 0.3125, 1.0, 0.2812, 1.0, 0.2812, 0.5, 0.2812, 0.5, 0.2812, 1.0, 0.25, 1.0, 0.25, 0.5, 0.25, 0.5, 0.25, 1.0, 0.2188, 1.0, 0.2188, 0.5, 0.2188, 0.5, 0.2188, 1.0, 0.1875, 1.0, 0.1875, 0.5, 0.1875, 0.5, 0.1875, 1.0, 0.1562, 1.0, 0.1562, 0.5, 0.1562, 0.5, 0.1562, 1.0, 0.125, 1.0, 0.125, 0.5, 0.125, 0.5, 0.125, 1.0, 0.09375, 1.0, 0.09375, 0.5, 0.09375, 0.5, 0.09375, 1.0, 0.0625, 1.0, 0.0625, 0.5, 0.625, 1.0, 0.6562, 1.0, 0.6562, 1.0, 0.625, 1.0, 0.0625, 0.5, 0.0625, 1.0, 0.03125, 1.0, 0.03125, 0.5, 0.03125, 0.5, 0.03125, 1.0, 0.0, 1.0, 0.0, 0.5, 0.9062, 1.0, 0.9375, 1.0, 0.9375, 1.0, 0.9062, 1.0, 0.3438, 1.0, 0.375, 1.0, 0.375, 1.0, 0.3438, 1.0, 0.0625, 1.0, 0.09375, 1.0, 0.09375, 1.0, 0.0625, 1.0, 0.75, 1.0, 0.7812, 1.0, 0.7812, 1.0, 0.75, 1.0, 0.4688, 1.0, 0.5, 1.0, 0.5, 1.0, 0.4688, 1.0, 0.1875, 1.0, 0.2188, 1.0, 0.2188, 1.0, 0.1875, 1.0, 0.875, 1.0, 0.9062, 1.0, 0.9062, 1.0, 0.875, 1.0, 0.5938, 1.0, 0.625, 1.0, 0.625, 1.0, 0.5938, 1.0, 0.3125, 1.0, 0.3438, 1.0, 0.3438, 1.0, 0.3125, 1.0, 0.03125, 1.0, 0.0625, 1.0, 0.0625, 1.0, 0.03125, 1.0, 0.7188, 1.0, 0.75, 1.0, 0.75, 1.0, 0.7188, 1.0, 0.4375, 1.0, 0.4688, 1.0, 0.4688, 1.0, 0.4375, 1.0, 0.1562, 1.0, 0.1875, 1.0, 0.1875, 1.0, 0.1562, 1.0, 0.8438, 1.0, 0.875, 1.0, 0.875, 1.0, 0.8438, 1.0, 0.5625, 1.0, 0.5938, 1.0, 0.5938, 1.0, 0.5625, 1.0, 0.2812, 1.0, 0.3125, 1.0, 0.3125, 1.0, 0.2812, 1.0, 0.9688, 1.0, 1.0, 1.0, 1.0, 1.0, 0.9688, 1.0, 0.0, 1.0, 0.03125, 1.0, 0.03125, 1.0, 0.0, 1.0, 0.6875, 1.0, 0.7188, 1.0, 0.7188, 1.0, 0.6875, 1.0, 0.4062, 1.0, 0.4375, 1.0, 0.4375, 1.0, 0.4062, 1.0, 0.125, 1.0, 0.1562, 1.0, 0.1562, 1.0, 0.125, 1.0, 0.8125, 1.0, 0.8438, 1.0, 0.8438, 1.0, 0.8125, 1.0, 0.5312, 1.0, 0.5625, 1.0, 0.5625, 1.0, 0.5312, 1.0, 0.25, 1.0, 0.2812, 1.0, 0.2812, 1.0, 0.25, 1.0, 0.9375, 1.0, 0.9688, 1.0, 0.9688, 1.0, 0.9375, 1.0, 0.6562, 1.0, 0.6875, 1.0, 0.6875, 1.0, 0.6562, 1.0, 0.375, 1.0, 0.4062, 1.0, 0.4062, 1.0, 0.375, 1.0, 0.09375, 1.0, 0.125, 1.0, 0.125, 1.0, 0.09375, 1.0, 0.7812, 1.0, 0.8125, 1.0, 0.8125, 1.0, 0.7812, 1.0, 0.5, 1.0, 0.5312, 1.0, 0.5312, 1.0, 0.5, 1.0, 0.2188, 1.0, 0.25, 1.0, 0.25, 1.0, 0.2188, 1.0, 0.7812, 1.0, 0.8125, 1.0, 0.8125, 1.0, 0.7812, 1.0, 0.3438, 1.0, 0.375, 1.0, 0.375, 1.0, 0.3438, 1.0, 0.75, 1.0, 0.7812, 1.0, 0.7812, 1.0, 0.75, 1.0, 0.3125, 1.0, 0.3438, 1.0, 0.3438, 1.0, 0.3125, 1.0, 0.7188, 1.0, 0.75, 1.0, 0.75, 1.0, 0.7188, 1.0, 0.2812, 1.0, 0.3125, 1.0, 0.3125, 1.0, 0.2812, 1.0, 0.6875, 1.0, 0.7188, 1.0, 0.7188, 1.0, 0.6875, 1.0, 0.25, 1.0, 0.2812, 1.0, 0.2812, 1.0, 0.25, 1.0, 0.6562, 1.0, 0.6875, 1.0, 0.6875, 1.0, 0.6562, 1.0, 0.2188, 1.0, 0.25, 1.0, 0.25, 1.0, 0.2188, 1.0, 0.625, 1.0, 0.6562, 1.0, 0.6562, 1.0, 0.625, 1.0, 0.1875, 1.0, 0.2188, 1.0, 0.2188, 1.0, 0.1875, 1.0, 0.5938, 1.0, 0.625, 1.0, 0.625, 1.0, 0.5938, 1.0, 0.1562, 1.0, 0.1875, 1.0, 0.1875, 1.0, 0.1562, 1.0, 0.5625, 1.0, 0.5938, 1.0, 0.5938, 1.0, 0.5625, 1.0, 0.9688, 1.0, 1.0, 1.0, 1.0, 1.0, 0.9688, 1.0, 0.125, 1.0, 0.1562, 1.0, 0.1562, 1.0, 0.125, 1.0, 0.5312, 1.0, 0.5625, 1.0, 0.5625, 1.0, 0.5312, 1.0, 0.9375, 1.0, 0.9688, 1.0, 0.9688, 1.0, 0.9375, 1.0, 0.09375, 1.0, 0.125, 1.0, 0.125, 1.0, 0.09375, 1.0, 0.5, 1.0, 0.5312, 1.0, 0.5312, 1.0, 0.5, 1.0, 0.9062, 1.0, 0.9375, 1.0, 0.9375, 1.0, 0.9062, 1.0, 0.0625, 1.0, 0.09375, 1.0, 0.09375, 1.0, 0.0625, 1.0, 0.4688, 1.0, 0.5, 1.0, 0.5, 1.0, 0.4688, 1.0, 0.875, 1.0, 0.9062, 1.0, 0.9062, 1.0, 0.875, 1.0, 0.03125, 1.0, 0.0625, 1.0, 0.0625, 1.0, 0.03125, 1.0, 0.4375, 1.0, 0.4688, 1.0, 0.4688, 1.0, 0.4375, 1.0, 0.8438, 1.0, 0.875, 1.0, 0.875, 1.0, 0.8438, 1.0, 0.0, 1.0, 0.03125, 1.0, 0.03125, 1.0, 0.0, 1.0, 0.4062, 1.0, 0.4375, 1.0, 0.4375, 1.0, 0.4062, 1.0, 0.8125, 1.0, 0.8438, 1.0, 0.8438, 1.0, 0.8125, 1.0, 0.375, 1.0, 0.4062, 1.0, 0.4062, 1.0, 0.375, 1.0, 0.6875, 1.0, 0.7188, 1.0, 0.7188, 1.0, 0.6875, 1.0, 0.25, 1.0, 0.2812, 1.0, 0.2812, 1.0, 0.25, 1.0, 0.6562, 1.0, 0.6875, 1.0, 0.6875, 1.0, 0.6562, 1.0, 0.2188, 1.0, 0.25, 1.0, 0.25, 1.0, 0.2188, 1.0, 0.625, 1.0, 0.6562, 1.0, 0.6562, 1.0, 0.625, 1.0, 0.1875, 1.0, 0.2188, 1.0, 0.2188, 1.0, 0.1875, 1.0, 0.5938, 1.0, 0.625, 1.0, 0.625, 1.0, 0.5938, 1.0, 0.1562, 1.0, 0.1875, 1.0, 0.1875, 1.0, 0.1562, 1.0, 0.5625, 1.0, 0.5938, 1.0, 0.5938, 1.0, 0.5625, 1.0, 0.9688, 1.0, 1.0, 1.0, 1.0, 1.0, 0.9688, 1.0, 0.125, 1.0, 0.1562, 1.0, 0.1562, 1.0, 0.125, 1.0, 0.5312, 1.0, 0.5625, 1.0, 0.5625, 1.0, 0.5312, 1.0, 0.9375, 1.0, 0.9688, 1.0, 0.9688, 1.0, 0.9375, 1.0, 0.09375, 1.0, 0.125, 1.0, 0.125, 1.0, 0.09375, 1.0, 0.5, 1.0, 0.5312, 1.0, 0.5312, 1.0, 0.5, 1.0, 0.9062, 1.0, 0.9375, 1.0, 0.9375, 1.0, 0.9062, 1.0, 0.0625, 1.0, 0.09375, 1.0, 0.09375, 1.0, 0.0625, 1.0, 0.4688, 1.0, 0.5, 1.0, 0.5, 1.0, 0.4688, 1.0, 0.875, 1.0, 0.9062, 1.0, 0.9062, 1.0, 0.875, 1.0, 0.03125, 1.0, 0.0625, 1.0, 0.0625, 1.0, 0.03125, 1.0, 0.4375, 1.0, 0.4688, 1.0, 0.4688, 1.0, 0.4375, 1.0, 0.8438, 1.0, 0.875, 1.0, 0.875, 1.0, 0.8438, 1.0, 0.0, 1.0, 0.03125, 1.0, 0.03125, 1.0, 0.0, 1.0, 0.4062, 1.0, 0.4375, 1.0, 0.4375, 1.0, 0.4062, 1.0, 0.8125, 1.0, 0.8438, 1.0, 0.8438, 1.0, 0.8125, 1.0, 0.375, 1.0, 0.4062, 1.0, 0.4062, 1.0, 0.375, 1.0, 0.7812, 1.0, 0.8125, 1.0, 0.8125, 1.0, 0.7812, 1.0, 0.3438, 1.0, 0.375, 1.0, 0.375, 1.0, 0.3438, 1.0, 0.75, 1.0, 0.7812, 1.0, 0.7812, 1.0, 0.75, 1.0, 0.3125, 1.0, 0.3438, 1.0, 0.3438, 1.0, 0.3125, 1.0, 0.7188, 1.0, 0.75, 1.0, 0.75, 1.0, 0.7188, 1.0, 0.2812, 1.0, 0.3125, 1.0, 0.3125, 1.0, 0.2812, 1.0])
me_cylinder.materials.append(mat_material_002)
me_cylinder.update()
me_cube_004 = bpy.data.meshes.new('Cube.004')
me_cube_004.from_pydata([(-2.061, 0.2937, 1.768), (-1.604, 0.2908, 1.874), (-1.608, -0.2789, 1.878), (-2.064, -0.276, 1.771), (-2.11, 0.2079, 1.921), (-1.806, 0.2059, 1.987), (-1.809, -0.1876, 1.991), (-2.113, -0.1857, 1.925), (4.327, -0.2654, 3.259), (3.94, -0.2636, 3.169), (3.943, 0.1479, 3.166), (4.33, 0.1461, 3.256), (4.243, -0.1807, 3.386), (3.842, -0.1796, 3.32), (3.845, 0.07071, 3.317), (4.245, 0.06963, 3.383)], [], [(3, 2, 6, 7), (5, 4, 7, 6), (1, 0, 4, 5), (0, 3, 7, 4), (2, 1, 5, 6), (9, 8, 12, 13), (15, 14, 13, 12), (8, 11, 15, 12), (10, 9, 13, 14), (11, 10, 14, 15)])
_uv = me_cube_004.uv_layers.new(name='UVMap')
_uv.uv.foreach_set('vector', [0.8606, 0.7221, 0.8442, 0.7221, 0.8442, 0.7221, 0.8606, 0.7221, 0.8442, 0.5279, 0.8606, 0.5279, 0.8606, 0.7221, 0.8442, 0.7221, 0.8442, 0.5279, 0.8606, 0.5279, 0.8606, 0.5279, 0.8442, 0.5279, 0.8606, 0.5279, 0.8606, 0.7221, 0.8606, 0.7221, 0.8606, 0.5279, 0.8442, 0.7221, 0.8442, 0.5279, 0.8442, 0.5279, 0.8442, 0.7221, 0.6454, 0.7221, 0.6316, 0.7221, 0.6316, 0.7221, 0.6454, 0.7221, 0.6316, 0.5279, 0.6454, 0.5279, 0.6454, 0.7221, 0.6316, 0.7221, 0.6316, 0.7221, 0.6316, 0.5279, 0.6316, 0.5279, 0.6316, 0.7221, 0.6454, 0.5279, 0.6454, 0.7221, 0.6454, 0.7221, 0.6454, 0.5279, 0.6316, 0.5279, 0.6454, 0.5279, 0.6454, 0.5279, 0.6316, 0.5279])
me_cube_004.materials.append(mat_material_002)
me_cube_004.update()

# ---- objects
ob_cube = bpy.data.objects.new('Cube', me_cube_002)
ob_cube_001 = bpy.data.objects.new('Cube.001', me_cube)
ob_cube_002 = bpy.data.objects.new('Cube.002', me_cube_001)
ob_cube_003 = bpy.data.objects.new('Cube.003', me_cube_003)
ob_cylinder = bpy.data.objects.new('Cylinder', me_cylinder)
ob_cube_004 = bpy.data.objects.new('Cube.004', me_cube_004)

# ---- transforms, parenting, visibility, modifiers, constraints
ob_cube.location = (-0.5899, 0.0, 1.014)
ob_cube.rotation_euler = (0.0, 0.3773, 0.0)
ob_cube.scale = (0.2696, 0.2781, 0.4528)
ob_cube_001.location = (0.2701, 0.0, 1.229)
ob_cube_001.rotation_euler = (2.963e-10, -0.06636, -8.929e-09)
ob_cube_001.scale = (0.1855, 0.06447, 0.01981)
_m = ob_cube_001.modifiers.new('Bevel', 'BEVEL')
_m.width = 0.12
_m.width_pct = 0.12
ob_cube_002.location = (0.07119, 0.0, 1.447)
ob_cube_002.rotation_euler = (0.0, -0.44, 0.0)
ob_cube_002.scale = (0.1054, 0.04066, 0.1054)
_m = ob_cube_002.modifiers.new('Bevel', 'BEVEL')
_m.width = 0.12
_m.width_pct = 0.12
ob_cube_003.location = (-0.5899, 0.0, 1.014)
ob_cube_003.rotation_euler = (0.0, 0.3773, 0.0)
ob_cube_003.scale = (0.2696, 0.2781, 0.4528)
ob_cylinder.location = (1.072, -0.01514, 1.765)
ob_cylinder.rotation_euler = (0.0, 1.571, 0.0)
ob_cylinder.scale = (0.101, 0.101, 0.101)
ob_cube_004.location = (-0.5899, 0.0, 1.014)
ob_cube_004.rotation_euler = (0.0, 0.3773, 0.0)
ob_cube_004.scale = (0.2696, 0.2781, 0.4528)

# ---- collection membership
col_collection.objects.link(ob_cube)
col_collection.objects.link(ob_cube_001)
col_collection.objects.link(ob_cube_002)
col_collection.objects.link(ob_cube_003)
col_collection.objects.link(ob_cylinder)
col_collection.objects.link(ob_cube_004)

# ---- scene / render settings (as saved in the file)
scene.frame_start = 1; scene.frame_end = 250; scene.frame_set(1)
scene.render.engine = 'BLENDER_EEVEE_NEXT'
scene.cycles.sampling_pattern = 'TABULATED_SOBOL'
scene.cycles.use_light_tree = False
scene.view_settings.view_transform = 'Filmic'
bpy.context.view_layer.update()

# ---- added for rendering (the .blend has no active camera and no usable light): camera, sun
cam_auto = bpy.data.cameras.new('AutoCamera')
cam_auto.lens = 50.0
cam_auto.sensor_width = 36.0
cam_auto.clip_end = 1000.0
ob_auto_camera = bpy.data.objects.new('AutoCamera', cam_auto)
scene.collection.objects.link(ob_auto_camera)
ob_auto_camera.location = (3.27954, -4.08255, 4.06604)
ob_auto_camera.rotation_euler = (1.09748, -7.21219e-08, 0.694738)
scene.camera = ob_auto_camera
light_auto_sun = bpy.data.lights.new('AutoSun', 'SUN')
light_auto_sun.energy = 3.0
light_auto_sun.angle = 0.0523599
ob_auto_sun = bpy.data.objects.new('AutoSun', light_auto_sun)
scene.collection.objects.link(ob_auto_sun)
ob_auto_sun.rotation_euler = (0.872665, 0.174533, 0.523599)
bpy.context.view_layer.update()
